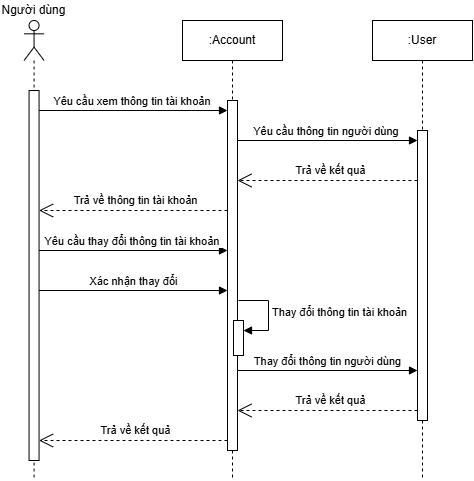

The diagram above was exported from draw.io. Its source (the exported page's mxGraphModel, read from the mxfile embedded in the PNG):
<mxGraphModel dx="921" dy="1710" grid="1" gridSize="10" guides="1" tooltips="1" connect="1" arrows="1" fold="1" page="1" pageScale="1" pageWidth="827" pageHeight="1169" math="0" shadow="0">
  <root>
    <mxCell id="0" />
    <mxCell id="1" parent="0" />
    <mxCell id="uQy1L00zLhVjnlCLxmwR-1" value="Yêu cầu xem thông tin tài khoản&amp;nbsp;" style="html=1;verticalAlign=bottom;endArrow=block;curved=0;rounded=0;" parent="1" target="uQy1L00zLhVjnlCLxmwR-6" edge="1">
      <mxGeometry width="80" relative="1" as="geometry">
        <mxPoint x="156.56" y="-1010" as="sourcePoint" />
        <mxPoint x="321.56" y="-1010" as="targetPoint" />
      </mxGeometry>
    </mxCell>
    <mxCell id="uQy1L00zLhVjnlCLxmwR-2" value="&lt;div&gt;&lt;br&gt;&lt;/div&gt;" style="shape=umlLifeline;perimeter=lifelinePerimeter;whiteSpace=wrap;html=1;container=1;dropTarget=0;collapsible=0;recursiveResize=0;outlineConnect=0;portConstraint=eastwest;newEdgeStyle={&quot;curved&quot;:0,&quot;rounded&quot;:0};participant=umlActor;" parent="1" vertex="1">
      <mxGeometry x="141.56" y="-1100" width="20" height="460" as="geometry" />
    </mxCell>
    <mxCell id="uQy1L00zLhVjnlCLxmwR-3" value="" style="html=1;points=[[0,0,0,0,5],[0,1,0,0,-5],[1,0,0,0,5],[1,1,0,0,-5]];perimeter=orthogonalPerimeter;outlineConnect=0;targetShapes=umlLifeline;portConstraint=eastwest;newEdgeStyle={&quot;curved&quot;:0,&quot;rounded&quot;:0};" parent="uQy1L00zLhVjnlCLxmwR-2" vertex="1">
      <mxGeometry x="5" y="70" width="10" height="370" as="geometry" />
    </mxCell>
    <mxCell id="uQy1L00zLhVjnlCLxmwR-4" value="Người dùng" style="text;html=1;strokeColor=none;fillColor=none;align=center;verticalAlign=middle;whiteSpace=wrap;rounded=0;" parent="1" vertex="1">
      <mxGeometry x="117.02000000000001" y="-1120" width="69.08" height="20" as="geometry" />
    </mxCell>
    <mxCell id="uQy1L00zLhVjnlCLxmwR-5" value=":Account" style="shape=umlLifeline;perimeter=lifelinePerimeter;whiteSpace=wrap;html=1;container=1;dropTarget=0;collapsible=0;recursiveResize=0;outlineConnect=0;portConstraint=eastwest;newEdgeStyle={&quot;curved&quot;:0,&quot;rounded&quot;:0};" parent="1" vertex="1">
      <mxGeometry x="300" y="-1100" width="100" height="460" as="geometry" />
    </mxCell>
    <mxCell id="uQy1L00zLhVjnlCLxmwR-6" value="" style="html=1;points=[[0,0,0,0,5],[0,1,0,0,-5],[1,0,0,0,5],[1,1,0,0,-5]];perimeter=orthogonalPerimeter;outlineConnect=0;targetShapes=umlLifeline;portConstraint=eastwest;newEdgeStyle={&quot;curved&quot;:0,&quot;rounded&quot;:0};" parent="uQy1L00zLhVjnlCLxmwR-5" vertex="1">
      <mxGeometry x="45" y="80" width="10" height="350" as="geometry" />
    </mxCell>
    <mxCell id="uQy1L00zLhVjnlCLxmwR-7" value="" style="html=1;points=[[0,0,0,0,5],[0,1,0,0,-5],[1,0,0,0,5],[1,1,0,0,-5]];perimeter=orthogonalPerimeter;outlineConnect=0;targetShapes=umlLifeline;portConstraint=eastwest;newEdgeStyle={&quot;curved&quot;:0,&quot;rounded&quot;:0};" parent="uQy1L00zLhVjnlCLxmwR-5" vertex="1">
      <mxGeometry x="51" y="300" width="10" height="35" as="geometry" />
    </mxCell>
    <mxCell id="uQy1L00zLhVjnlCLxmwR-8" value="Thay đổi thông tin tài khoản" style="html=1;align=left;spacingLeft=2;endArrow=block;rounded=0;edgeStyle=orthogonalEdgeStyle;curved=0;rounded=0;" parent="uQy1L00zLhVjnlCLxmwR-5" target="uQy1L00zLhVjnlCLxmwR-7" edge="1">
      <mxGeometry relative="1" as="geometry">
        <mxPoint x="56" y="280" as="sourcePoint" />
        <Array as="points">
          <mxPoint x="86" y="310" />
        </Array>
      </mxGeometry>
    </mxCell>
    <mxCell id="uQy1L00zLhVjnlCLxmwR-9" value=":User" style="shape=umlLifeline;perimeter=lifelinePerimeter;whiteSpace=wrap;html=1;container=1;dropTarget=0;collapsible=0;recursiveResize=0;outlineConnect=0;portConstraint=eastwest;newEdgeStyle={&quot;curved&quot;:0,&quot;rounded&quot;:0};" parent="1" vertex="1">
      <mxGeometry x="490" y="-1100" width="100" height="460" as="geometry" />
    </mxCell>
    <mxCell id="uQy1L00zLhVjnlCLxmwR-10" value="" style="html=1;points=[[0,0,0,0,5],[0,1,0,0,-5],[1,0,0,0,5],[1,1,0,0,-5]];perimeter=orthogonalPerimeter;outlineConnect=0;targetShapes=umlLifeline;portConstraint=eastwest;newEdgeStyle={&quot;curved&quot;:0,&quot;rounded&quot;:0};" parent="uQy1L00zLhVjnlCLxmwR-9" vertex="1">
      <mxGeometry x="45" y="110" width="10" height="290" as="geometry" />
    </mxCell>
    <mxCell id="uQy1L00zLhVjnlCLxmwR-11" value="Trả về kết quả" style="endArrow=open;endSize=12;dashed=1;html=1;rounded=0;" parent="1" source="uQy1L00zLhVjnlCLxmwR-10" edge="1">
      <mxGeometry x="-0.0303" y="-10" width="160" relative="1" as="geometry">
        <mxPoint x="513.1" y="-940" as="sourcePoint" />
        <mxPoint x="354.99999999999994" y="-940" as="targetPoint" />
        <mxPoint as="offset" />
      </mxGeometry>
    </mxCell>
    <mxCell id="uQy1L00zLhVjnlCLxmwR-12" value="Yêu cầu thông tin người dùng&amp;nbsp;" style="html=1;verticalAlign=bottom;endArrow=block;curved=0;rounded=0;" parent="1" edge="1">
      <mxGeometry width="80" relative="1" as="geometry">
        <mxPoint x="355" y="-980" as="sourcePoint" />
        <mxPoint x="535" y="-980" as="targetPoint" />
      </mxGeometry>
    </mxCell>
    <mxCell id="uQy1L00zLhVjnlCLxmwR-13" value="Trả về thông tin tài khoản" style="endArrow=open;endSize=12;dashed=1;html=1;rounded=0;" parent="1" edge="1">
      <mxGeometry x="-0.0303" y="-10" width="160" relative="1" as="geometry">
        <mxPoint x="345" y="-910" as="sourcePoint" />
        <mxPoint x="156.55999999999995" y="-910" as="targetPoint" />
        <mxPoint as="offset" />
      </mxGeometry>
    </mxCell>
    <mxCell id="uQy1L00zLhVjnlCLxmwR-14" value="Yêu cầu thay đổi thông tin tài khoản&amp;nbsp;" style="html=1;verticalAlign=bottom;endArrow=block;curved=0;rounded=0;" parent="1" edge="1">
      <mxGeometry width="80" relative="1" as="geometry">
        <mxPoint x="156.56" y="-870" as="sourcePoint" />
        <mxPoint x="345" y="-870" as="targetPoint" />
      </mxGeometry>
    </mxCell>
    <mxCell id="uQy1L00zLhVjnlCLxmwR-15" value="Xác nhận thay đổi" style="html=1;verticalAlign=bottom;endArrow=block;curved=0;rounded=0;" parent="1" edge="1">
      <mxGeometry width="80" relative="1" as="geometry">
        <mxPoint x="156.56" y="-830" as="sourcePoint" />
        <mxPoint x="345" y="-830" as="targetPoint" />
      </mxGeometry>
    </mxCell>
    <mxCell id="uQy1L00zLhVjnlCLxmwR-16" value="Thay đổi thông tin người dùng" style="html=1;verticalAlign=bottom;endArrow=block;curved=0;rounded=0;" parent="1" edge="1">
      <mxGeometry width="80" relative="1" as="geometry">
        <mxPoint x="355" y="-750" as="sourcePoint" />
        <mxPoint x="535" y="-750" as="targetPoint" />
      </mxGeometry>
    </mxCell>
    <mxCell id="uQy1L00zLhVjnlCLxmwR-17" value="Trả về kết quả" style="endArrow=open;endSize=12;dashed=1;html=1;rounded=0;" parent="1" edge="1">
      <mxGeometry x="-0.0303" y="-10" width="160" relative="1" as="geometry">
        <mxPoint x="535" y="-710" as="sourcePoint" />
        <mxPoint x="354.99999999999994" y="-710" as="targetPoint" />
        <mxPoint as="offset" />
      </mxGeometry>
    </mxCell>
    <mxCell id="uQy1L00zLhVjnlCLxmwR-18" value="Trả về kết quả" style="endArrow=open;endSize=12;dashed=1;html=1;rounded=0;" parent="1" edge="1">
      <mxGeometry x="-0.0303" y="-10" width="160" relative="1" as="geometry">
        <mxPoint x="345" y="-680" as="sourcePoint" />
        <mxPoint x="156.55999999999995" y="-680" as="targetPoint" />
        <mxPoint as="offset" />
      </mxGeometry>
    </mxCell>
  </root>
</mxGraphModel>